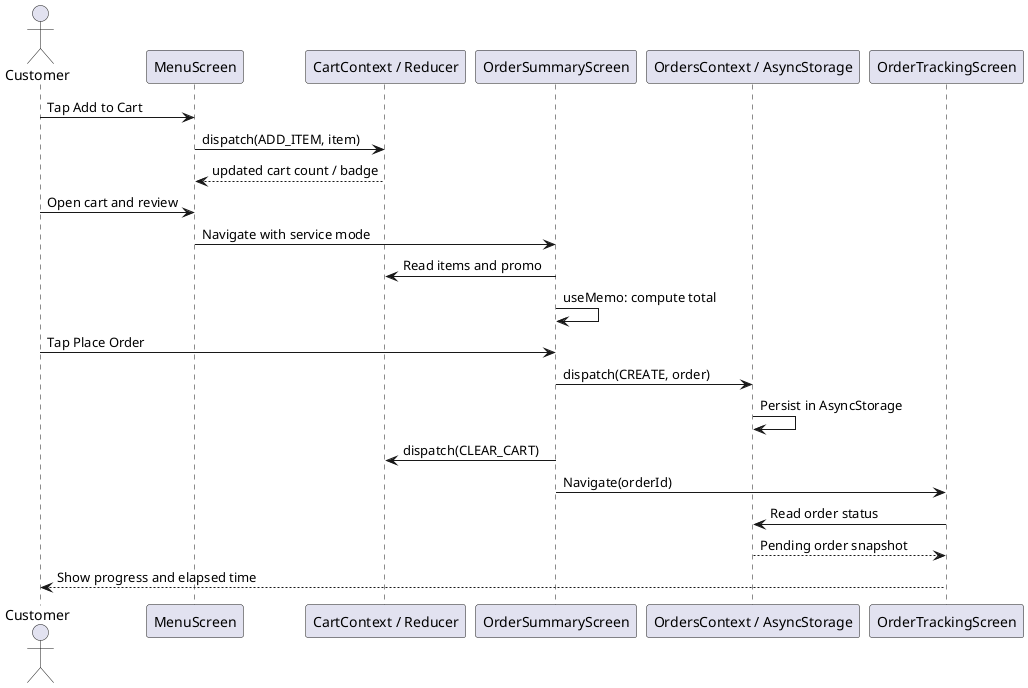

The diagram above was rendered by PlantUML. Its source (embedded in the PNG):
@startuml
actor Customer
participant MenuScreen as Menu
participant "CartContext / Reducer" as Cart
participant OrderSummaryScreen as Summary
participant "OrdersContext / AsyncStorage" as Orders
participant OrderTrackingScreen as Tracking
Customer -> Menu : Tap Add to Cart
Menu -> Cart : dispatch(ADD_ITEM, item)
Cart --> Menu : updated cart count / badge
Customer -> Menu : Open cart and review
Menu -> Summary : Navigate with service mode
Summary -> Cart : Read items and promo
Summary -> Summary : useMemo: compute total
Customer -> Summary : Tap Place Order
Summary -> Orders : dispatch(CREATE, order)
Orders -> Orders : Persist in AsyncStorage
Summary -> Cart : dispatch(CLEAR_CART)
Summary -> Tracking : Navigate(orderId)
Tracking -> Orders : Read order status
Orders --> Tracking : Pending order snapshot
Tracking --> Customer : Show progress and elapsed time
@enduml